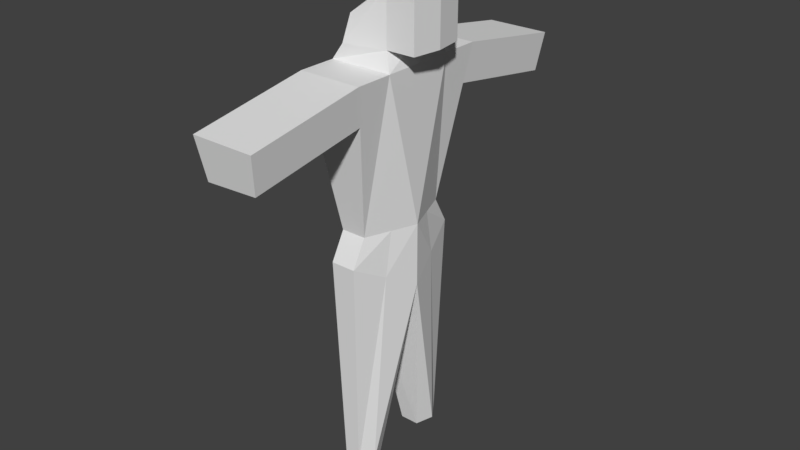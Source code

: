 # Source: person_.blend  (saved by Blender 2.79.0; exported with 4.5.12 LTS)
import bpy
from mathutils import Matrix  # noqa: F401  (used for matrix-valued properties, if any)

bpy.ops.wm.read_factory_settings(use_empty=True)
scene = bpy.context.scene
scene.name = 'Scene'

# ---- collections
col_collection_1 = bpy.data.collections.new('Collection 1'); scene.collection.children.link(col_collection_1)

# ---- materials (node trees are filled in below, after node groups)
mat_material = bpy.data.materials.new('Material')
mat_material.alpha_threshold = 0.0
mat_material.use_transparent_shadow = False
mat_material.roughness = 0.5
mat_material.line_color = (0.0, 0.0, 0.0, 1.0)

# ---- material node trees

# ---- world
world_world = bpy.data.worlds.new('World'); scene.world = world_world
world_world.color = (0.05088, 0.05088, 0.05088)
world_world.use_sun_shadow = False
world_world.sun_shadow_jitter_overblur = 0.0
world_world.cycles.sampling_method = 'MANUAL'

# ---- meshes
me_cube = bpy.data.meshes.new('Cube')
me_cube.from_pydata([(0.1654, -0.6705, 4.096), (-0.1654, -0.6705, 4.096), (0.4184, -1.0, 6.096), (-0.4184, -1.0, 6.096), (0.1654, -0.8661, 3.74), (-0.1654, -0.8661, 3.74), (0.2919, -0.3352, 4.096), (0.4184, -0.5, 6.096), (-0.2919, -0.3352, 4.096), (-0.4184, -0.5, 6.096), (0.2919, -0.433, 3.508), (-0.2919, -0.433, 3.298), (0.1033, -0.7761, 0.834), (-0.1033, -0.7761, 0.834), (0.1274, -0.3766, 0.8072), (-0.1274, -0.3766, 0.8072), (0.217, -0.6019, 0.8289), (-0.217, -0.6019, 0.8289), (0.3303, 0.0, 6.309), (-0.3504, -0.9114, 5.559), (0.3552, -0.9176, 5.596), (0.4184, -2.563, 5.839), (-0.4184, -2.563, 5.839), (-0.3504, -2.475, 5.301), (0.3552, -2.481, 5.339), (0.1654, 0.6705, 4.096), (-0.1654, 0.6705, 4.096), (0.4184, 1.0, 6.096), (-0.4184, 1.0, 6.096), (0.4184, 0.0, 4.096), (-0.4184, 0.0, 4.096), (0.4184, 0.0, 6.096), (-0.4184, 0.0, 6.096), (0.1654, 0.8661, 3.74), (-0.1654, 0.8661, 3.74), (0.4184, 0.0, 3.276), (-0.4184, 0.0, 3.066), (0.2919, 0.3352, 4.096), (0.4184, 0.5, 6.096), (-0.2919, 0.3352, 4.096), (-0.4184, 0.5, 6.096), (0.2919, 0.433, 3.508), (-0.2919, 0.433, 3.298), (0.1033, 0.7761, 0.834), (-0.1033, 0.7761, 0.834), (0.1274, 0.3766, 0.8072), (-0.1274, 0.3766, 0.8072), (0.217, 0.6019, 0.8289), (-0.217, 0.6019, 0.8289), (-0.2633, -0.5, 6.309), (0.2751, -0.3795, 6.309), (-0.3504, 0.9114, 5.559), (0.3552, 0.9176, 5.596), (0.4184, 2.563, 5.839), (-0.4184, 2.563, 5.839), (-0.3504, 2.475, 5.301), (0.3552, 2.481, 5.339), (-0.2633, 0.5, 6.309), (0.2751, 0.3795, 6.309), (-0.3699, 0.0, 6.309), (0.3303, 0.0, 7.182), (-0.1349, -0.5, 6.68), (0.2751, -0.3795, 7.011), (-0.1349, 0.5, 6.68), (0.2751, 0.3795, 7.011), (-0.2415, 0.0, 6.68), (0.7124, 0.0, 6.309), (0.6573, -0.3795, 6.309), (0.6573, 0.3795, 6.309), (0.7124, 0.0, 7.011), (0.6573, -0.3795, 7.011), (0.6573, 0.3795, 7.011)], [], [(0, 1, 5, 4), (7, 9, 3, 2), (6, 7, 2, 20, 0), (0, 20, 19, 1), (8, 9, 32, 30), (11, 36, 15, 17), (8, 30, 36, 11), (6, 0, 4, 10), (29, 6, 10, 35), (1, 8, 11, 5), (5, 11, 17, 13), (1, 19, 3, 9, 8), (29, 31, 7, 6), (16, 12, 13, 17), (14, 16, 17, 15), (10, 4, 12, 16), (36, 35, 14, 15), (35, 10, 16, 14), (4, 5, 13, 12), (40, 32, 59, 57), (2, 3, 22, 21), (23, 24, 21, 22), (3, 19, 23, 22), (19, 20, 24, 23), (20, 2, 21, 24), (25, 33, 34, 26), (38, 27, 28, 40), (37, 25, 52, 27, 38), (25, 26, 51, 52), (39, 30, 32, 40), (42, 48, 46, 36), (39, 42, 36, 30), (37, 41, 33, 25), (30, 36, 35, 29), (29, 35, 41, 37), (26, 34, 42, 39), (34, 44, 48, 42), (26, 39, 40, 28, 51), (29, 37, 38, 31), (18, 58, 68, 66), (47, 48, 44, 43), (45, 46, 48, 47), (41, 47, 43, 33), (36, 46, 45, 35), (35, 45, 47, 41), (33, 43, 44, 34), (31, 38, 58, 18), (9, 7, 50, 49), (7, 31, 18, 50), (38, 40, 57, 58), (27, 53, 54, 28), (55, 54, 53, 56), (28, 54, 55, 51), (51, 55, 56, 52), (52, 56, 53, 27), (32, 9, 49, 59), (50, 18, 66, 67), (60, 64, 63, 65), (61, 62, 60, 65), (59, 49, 61, 65), (57, 59, 65, 63), (49, 50, 62, 61), (58, 57, 63, 64), (66, 68, 71, 69), (67, 66, 69, 70), (62, 50, 67, 70), (60, 62, 70, 69), (58, 64, 71, 68), (64, 60, 69, 71)])
me_cube.materials.append(mat_material)
me_cube.use_remesh_preserve_volume = False
me_cube.use_remesh_preserve_attributes = False
me_cube.use_mirror_vertex_groups = False
me_cube.update()

# ---- objects
ob_cube = bpy.data.objects.new('Cube', me_cube)

# ---- transforms, parenting, visibility, modifiers, constraints
ob_cube.location = (0.0, 0.0, 0.0)
ob_cube.lock_rotations_4d = False
ob_cube.empty_display_type = 'ARROWS'
ob_cube.lineart.crease_threshold = 0.0

# ---- collection membership
col_collection_1.objects.link(ob_cube)

# ---- scene / render settings (as saved in the file)
scene.frame_start = 1; scene.frame_end = 250; scene.frame_set(1)
scene.render.engine = 'BLENDER_EEVEE_NEXT'
scene.render.resolution_percentage = 50
scene.render.dither_intensity = 0.0
scene.cycles.use_denoising = False
scene.cycles.samples = 128
scene.cycles.sampling_pattern = 'TABULATED_SOBOL'
scene.cycles.use_adaptive_sampling = False
scene.cycles.use_light_tree = False
scene.cycles.blur_glossy = 0.0
scene.cycles.sample_clamp_indirect = 0.0
scene.view_settings.view_transform = 'Standard'
bpy.context.view_layer.update()

# ---- added for rendering (the .blend has no active camera and no usable light): camera, sun
cam_auto = bpy.data.cameras.new('AutoCamera')
cam_auto.lens = 50.0
cam_auto.sensor_width = 36.0
cam_auto.clip_end = 1000.0
ob_auto_camera = bpy.data.objects.new('AutoCamera', cam_auto)
scene.collection.objects.link(ob_auto_camera)
ob_auto_camera.location = (7.78764, -9.16877, 10.1071)
ob_auto_camera.rotation_euler = (1.09748, -7.21219e-08, 0.694738)
scene.camera = ob_auto_camera
light_auto_sun = bpy.data.lights.new('AutoSun', 'SUN')
light_auto_sun.energy = 3.0
light_auto_sun.angle = 0.0523599
ob_auto_sun = bpy.data.objects.new('AutoSun', light_auto_sun)
scene.collection.objects.link(ob_auto_sun)
ob_auto_sun.rotation_euler = (0.872665, 0.174533, 0.523599)
bpy.context.view_layer.update()
